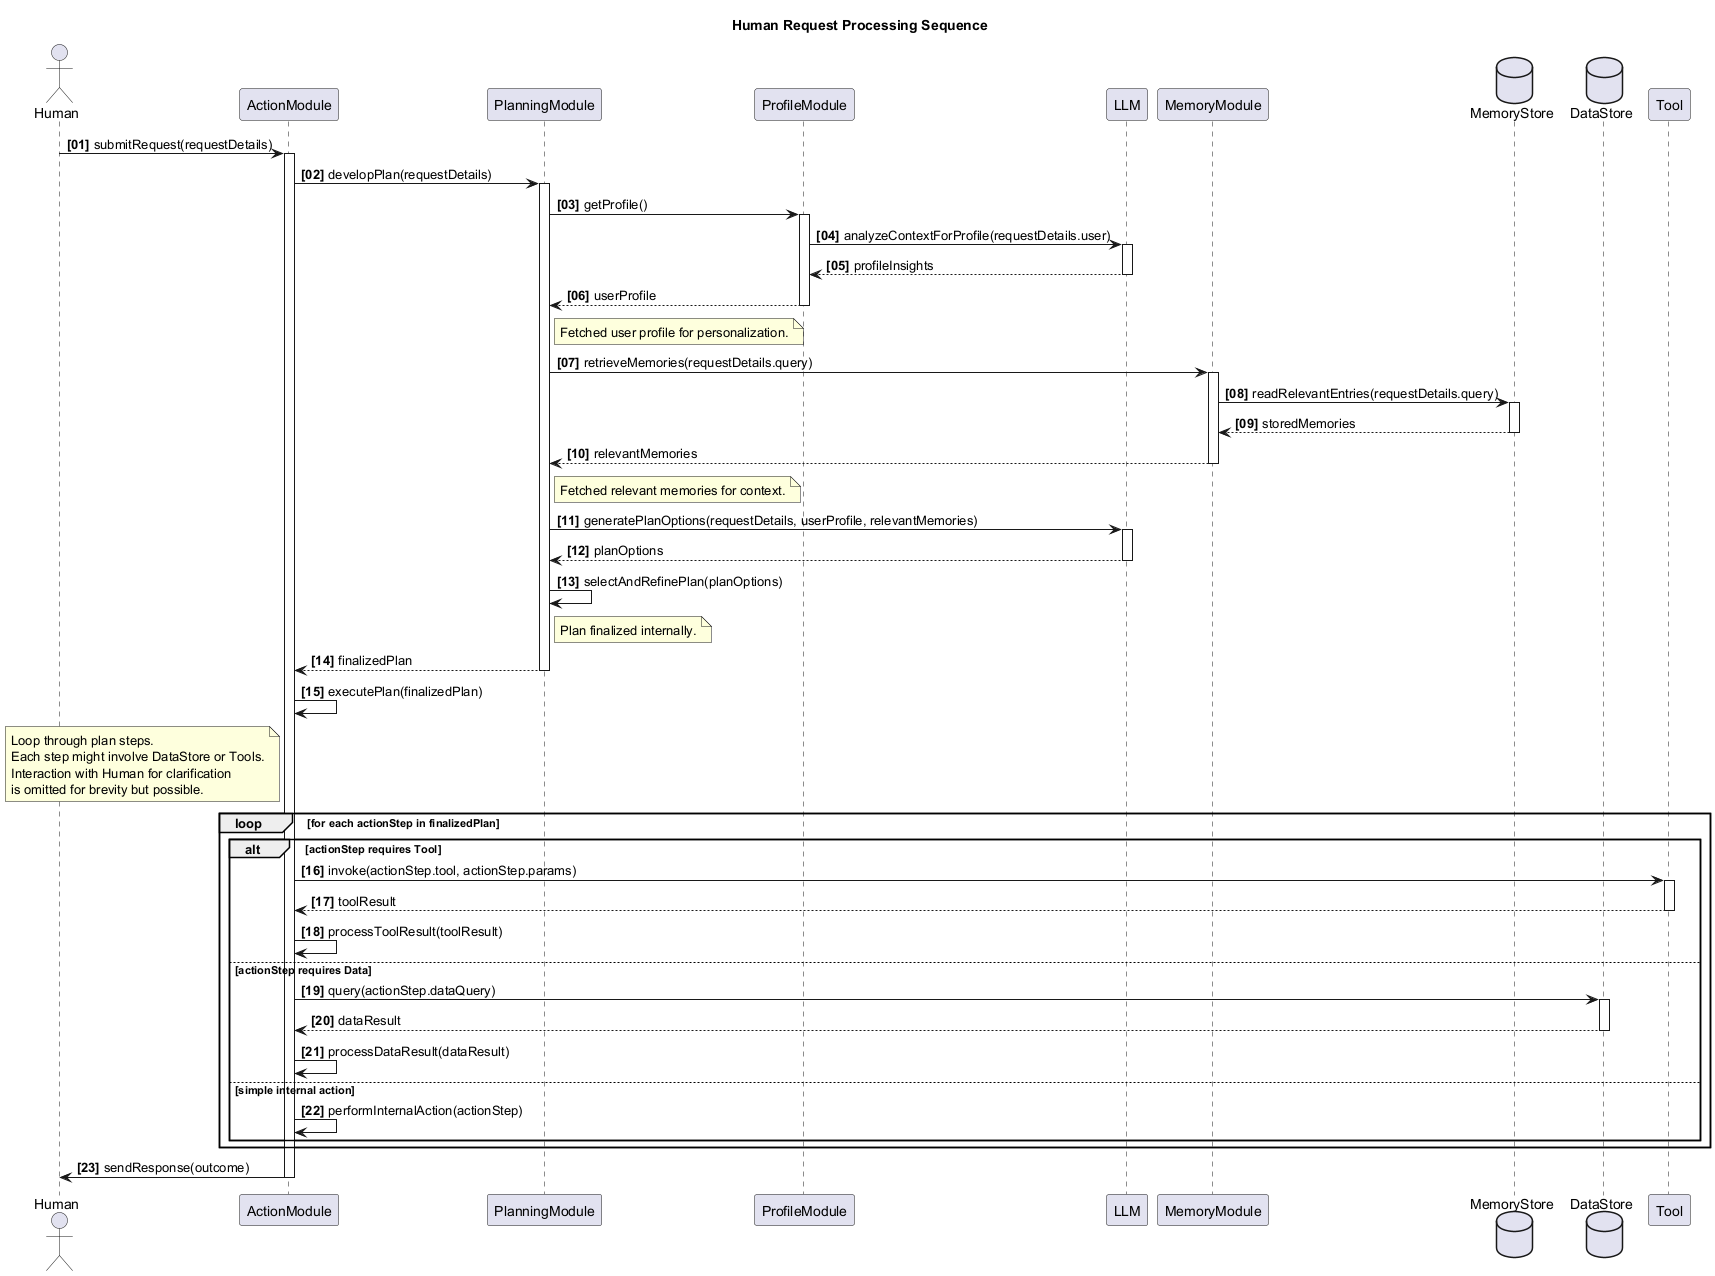

The diagram above was rendered by PlantUML. Its source (embedded in the PNG):
@startuml
title Human Request Processing Sequence

actor Human
participant ActionModule as AM
participant PlanningModule as PM
participant ProfileModule as ProfM
participant LLM
participant MemoryModule as MemM
database MemoryStore
database DataStore
participant Tool

autonumber "<b>[00]"

Human -> AM : submitRequest(requestDetails)
activate AM
  AM -> PM : developPlan(requestDetails)
  activate PM
    PM -> ProfM : getProfile()
    activate ProfM
      ' ProfileModule might use LLM to interpret/generate profile aspects
      ProfM -> LLM : analyzeContextForProfile(requestDetails.user)
      activate LLM
      LLM --> ProfM : profileInsights
      deactivate LLM
      ProfM --> PM : userProfile
    deactivate ProfM
    note right of PM : Fetched user profile for personalization.

    PM -> MemM : retrieveMemories(requestDetails.query)
    activate MemM
      MemM -> MemoryStore : readRelevantEntries(requestDetails.query)
      activate MemoryStore
      MemoryStore --> MemM : storedMemories
      deactivate MemoryStore
      MemM --> PM : relevantMemories
    deactivate MemM
    note right of PM : Fetched relevant memories for context.

    ' PlanningModule may use LLM for complex reasoning in plan generation.
    PM -> LLM : generatePlanOptions(requestDetails, userProfile, relevantMemories)
    activate LLM
    LLM --> PM : planOptions
    deactivate LLM
    PM -> PM : selectAndRefinePlan(planOptions)
    note right of PM : Plan finalized internally.

  PM --> AM : finalizedPlan
  deactivate PM

  AM -> AM : executePlan(finalizedPlan)
  note left of AM
    Loop through plan steps.
    Each step might involve DataStore or Tools.
    Interaction with Human for clarification
    is omitted for brevity but possible.
  end note

  loop for each actionStep in finalizedPlan
    alt actionStep requires Tool
      AM -> Tool : invoke(actionStep.tool, actionStep.params)
      activate Tool
      Tool --> AM : toolResult
      deactivate Tool
      AM -> AM : processToolResult(toolResult)
    else actionStep requires Data
      AM -> DataStore : query(actionStep.dataQuery)
      activate DataStore
      DataStore --> AM : dataResult
      deactivate DataStore
      AM -> AM : processDataResult(dataResult)
    else simple internal action
      AM -> AM : performInternalAction(actionStep)
    end
  end

  AM -> Human : sendResponse(outcome)
deactivate AM
@enduml